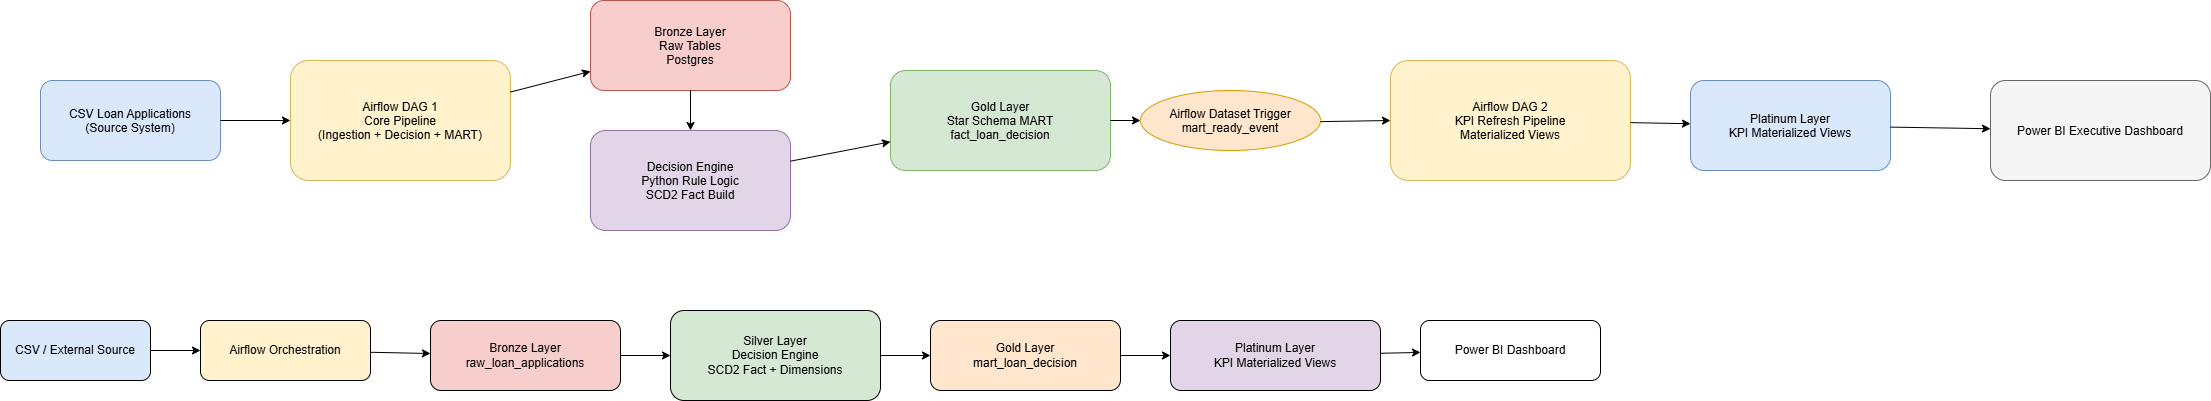

The diagram above was exported from draw.io. Its source (the exported page's mxGraphModel, read from the mxfile embedded in the PNG):
<mxGraphModel dx="2260" dy="1009" grid="1" gridSize="10" guides="1" tooltips="1" connect="1" arrows="1" fold="1" page="1" pageScale="1" pageWidth="850" pageHeight="1100" math="0" shadow="0">
  <root>
    <mxCell id="0" />
    <mxCell id="1" parent="0" />
    <mxCell id="OmEguhGjRJSBDCJcENgy-1" parent="1" style="rounded=1;fillColor=#dae8fc;strokeColor=#6c8ebf;" value="CSV Loan Applications&#10;(Source System)" vertex="1">
      <mxGeometry height="80" width="180" x="50" y="200" as="geometry" />
    </mxCell>
    <mxCell id="OmEguhGjRJSBDCJcENgy-2" parent="1" style="rounded=1;fillColor=#fff2cc;strokeColor=#d6b656;" value="Airflow DAG 1&#10;Core Pipeline&#10;(Ingestion + Decision + MART)" vertex="1">
      <mxGeometry height="120" width="220" x="300" y="180" as="geometry" />
    </mxCell>
    <mxCell id="OmEguhGjRJSBDCJcENgy-3" parent="1" style="rounded=1;fillColor=#f8cecc;strokeColor=#b85450;" value="Bronze Layer&#10;Raw Tables&#10;Postgres" vertex="1">
      <mxGeometry height="90" width="200" x="600" y="120" as="geometry" />
    </mxCell>
    <mxCell id="OmEguhGjRJSBDCJcENgy-4" parent="1" style="rounded=1;fillColor=#e1d5e7;strokeColor=#9673a6;" value="Decision Engine&#10;Python Rule Logic&#10;SCD2 Fact Build" vertex="1">
      <mxGeometry height="100" width="200" x="600" y="250" as="geometry" />
    </mxCell>
    <mxCell id="OmEguhGjRJSBDCJcENgy-5" parent="1" style="rounded=1;fillColor=#d5e8d4;strokeColor=#82b366;" value="Gold Layer&#10;Star Schema MART&#10;fact_loan_decision" vertex="1">
      <mxGeometry height="100" width="220" x="900" y="190" as="geometry" />
    </mxCell>
    <mxCell id="OmEguhGjRJSBDCJcENgy-6" parent="1" style="ellipse;fillColor=#ffe6cc;strokeColor=#d79b00;" value="Airflow Dataset Trigger&#10;mart_ready_event" vertex="1">
      <mxGeometry height="60" width="180" x="1150" y="210" as="geometry" />
    </mxCell>
    <mxCell id="OmEguhGjRJSBDCJcENgy-7" parent="1" style="rounded=1;fillColor=#fff2cc;strokeColor=#d6b656;" value="Airflow DAG 2&#10;KPI Refresh Pipeline&#10;Materialized Views" vertex="1">
      <mxGeometry height="120" width="240" x="1400" y="180" as="geometry" />
    </mxCell>
    <mxCell id="OmEguhGjRJSBDCJcENgy-8" parent="1" style="rounded=1;fillColor=#dae8fc;strokeColor=#6c8ebf;" value="Platinum Layer&#10;KPI Materialized Views" vertex="1">
      <mxGeometry height="90" width="200" x="1700" y="200" as="geometry" />
    </mxCell>
    <mxCell id="OmEguhGjRJSBDCJcENgy-9" parent="1" style="rounded=1;fillColor=#f5f5f5;strokeColor=#666666;" value="Power BI Executive Dashboard" vertex="1">
      <mxGeometry height="100" width="220" x="2000" y="200" as="geometry" />
    </mxCell>
    <mxCell id="OmEguhGjRJSBDCJcENgy-10" edge="1" parent="1" source="OmEguhGjRJSBDCJcENgy-1" target="OmEguhGjRJSBDCJcENgy-2">
      <mxGeometry relative="1" as="geometry" />
    </mxCell>
    <mxCell id="OmEguhGjRJSBDCJcENgy-11" edge="1" parent="1" source="OmEguhGjRJSBDCJcENgy-2" target="OmEguhGjRJSBDCJcENgy-3">
      <mxGeometry relative="1" as="geometry" />
    </mxCell>
    <mxCell id="OmEguhGjRJSBDCJcENgy-12" edge="1" parent="1" source="OmEguhGjRJSBDCJcENgy-3" target="OmEguhGjRJSBDCJcENgy-4">
      <mxGeometry relative="1" as="geometry" />
    </mxCell>
    <mxCell id="OmEguhGjRJSBDCJcENgy-13" edge="1" parent="1" source="OmEguhGjRJSBDCJcENgy-4" target="OmEguhGjRJSBDCJcENgy-5">
      <mxGeometry relative="1" as="geometry" />
    </mxCell>
    <mxCell id="OmEguhGjRJSBDCJcENgy-14" edge="1" parent="1" source="OmEguhGjRJSBDCJcENgy-5" target="OmEguhGjRJSBDCJcENgy-6">
      <mxGeometry relative="1" as="geometry" />
    </mxCell>
    <mxCell id="OmEguhGjRJSBDCJcENgy-15" edge="1" parent="1" source="OmEguhGjRJSBDCJcENgy-6" target="OmEguhGjRJSBDCJcENgy-7">
      <mxGeometry relative="1" as="geometry" />
    </mxCell>
    <mxCell id="OmEguhGjRJSBDCJcENgy-16" edge="1" parent="1" source="OmEguhGjRJSBDCJcENgy-7" target="OmEguhGjRJSBDCJcENgy-8">
      <mxGeometry relative="1" as="geometry" />
    </mxCell>
    <mxCell id="OmEguhGjRJSBDCJcENgy-17" edge="1" parent="1" source="OmEguhGjRJSBDCJcENgy-8" target="OmEguhGjRJSBDCJcENgy-9">
      <mxGeometry relative="1" as="geometry" />
    </mxCell>
    <mxCell id="OmEguhGjRJSBDCJcENgy-18" parent="1" style="rounded=1;whiteSpace=wrap;fillColor=#dae8fc;" value="CSV / External Source" vertex="1">
      <mxGeometry height="60" width="150" x="10" y="440" as="geometry" />
    </mxCell>
    <mxCell id="OmEguhGjRJSBDCJcENgy-19" parent="1" style="rounded=1;whiteSpace=wrap;fillColor=#fff2cc;" value="Airflow Orchestration" vertex="1">
      <mxGeometry height="60" width="170" x="210" y="440" as="geometry" />
    </mxCell>
    <mxCell id="OmEguhGjRJSBDCJcENgy-20" parent="1" style="rounded=1;whiteSpace=wrap;fillColor=#f8cecc;" value="Bronze Layer&#10;raw_loan_applications" vertex="1">
      <mxGeometry height="70" width="190" x="440" y="440" as="geometry" />
    </mxCell>
    <mxCell id="OmEguhGjRJSBDCJcENgy-21" parent="1" style="rounded=1;whiteSpace=wrap;fillColor=#d5e8d4;" value="Silver Layer&#10;Decision Engine&#10;SCD2 Fact + Dimensions" vertex="1">
      <mxGeometry height="90" width="210" x="680" y="430" as="geometry" />
    </mxCell>
    <mxCell id="OmEguhGjRJSBDCJcENgy-22" parent="1" style="rounded=1;whiteSpace=wrap;fillColor=#ffe6cc;" value="Gold Layer&#10;mart_loan_decision" vertex="1">
      <mxGeometry height="70" width="190" x="940" y="440" as="geometry" />
    </mxCell>
    <mxCell id="OmEguhGjRJSBDCJcENgy-23" parent="1" style="rounded=1;whiteSpace=wrap;fillColor=#e1d5e7;" value="Platinum Layer&#10;KPI Materialized Views" vertex="1">
      <mxGeometry height="70" width="210" x="1180" y="440" as="geometry" />
    </mxCell>
    <mxCell id="OmEguhGjRJSBDCJcENgy-24" parent="1" style="rounded=1;whiteSpace=wrap;fillColor=#fff;" value="Power BI Dashboard" vertex="1">
      <mxGeometry height="60" width="180" x="1430" y="440" as="geometry" />
    </mxCell>
    <mxCell id="OmEguhGjRJSBDCJcENgy-25" edge="1" parent="1" source="OmEguhGjRJSBDCJcENgy-18" target="OmEguhGjRJSBDCJcENgy-19">
      <mxGeometry relative="1" as="geometry" />
    </mxCell>
    <mxCell id="OmEguhGjRJSBDCJcENgy-26" edge="1" parent="1" source="OmEguhGjRJSBDCJcENgy-19" target="OmEguhGjRJSBDCJcENgy-20">
      <mxGeometry relative="1" as="geometry" />
    </mxCell>
    <mxCell id="OmEguhGjRJSBDCJcENgy-27" edge="1" parent="1" source="OmEguhGjRJSBDCJcENgy-20" target="OmEguhGjRJSBDCJcENgy-21">
      <mxGeometry relative="1" as="geometry" />
    </mxCell>
    <mxCell id="OmEguhGjRJSBDCJcENgy-28" edge="1" parent="1" source="OmEguhGjRJSBDCJcENgy-21" target="OmEguhGjRJSBDCJcENgy-22">
      <mxGeometry relative="1" as="geometry" />
    </mxCell>
    <mxCell id="OmEguhGjRJSBDCJcENgy-29" edge="1" parent="1" source="OmEguhGjRJSBDCJcENgy-22" target="OmEguhGjRJSBDCJcENgy-23">
      <mxGeometry relative="1" as="geometry" />
    </mxCell>
    <mxCell id="OmEguhGjRJSBDCJcENgy-30" edge="1" parent="1" source="OmEguhGjRJSBDCJcENgy-23" target="OmEguhGjRJSBDCJcENgy-24">
      <mxGeometry relative="1" as="geometry" />
    </mxCell>
  </root>
</mxGraphModel>